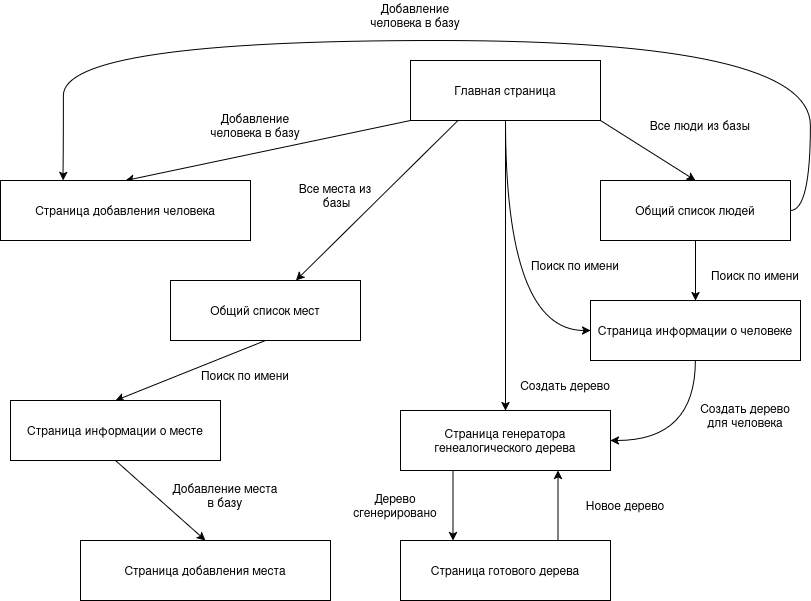

The diagram above was exported from draw.io. Its source (the exported page's mxGraphModel, read from the mxfile embedded in the PNG):
<mxGraphModel dx="2155" dy="915" grid="1" gridSize="10" guides="1" tooltips="1" connect="1" arrows="1" fold="1" page="1" pageScale="1" pageWidth="850" pageHeight="1100" math="0" shadow="0">
  <root>
    <mxCell id="0" />
    <mxCell id="1" parent="0" />
    <mxCell id="At-InqrRprUiqAnv0Wlz-6" edge="1" parent="1" source="VluFpqyUC-zVB4kpe7-v-1" style="edgeStyle=none;rounded=0;orthogonalLoop=1;jettySize=auto;html=1;exitX=0;exitY=1;exitDx=0;exitDy=0;entryX=0.5;entryY=0;entryDx=0;entryDy=0;" target="At-InqrRprUiqAnv0Wlz-1">
      <mxGeometry relative="1" as="geometry" />
    </mxCell>
    <mxCell id="At-InqrRprUiqAnv0Wlz-7" edge="1" parent="1" source="VluFpqyUC-zVB4kpe7-v-1" style="edgeStyle=none;rounded=0;orthogonalLoop=1;jettySize=auto;html=1;exitX=1;exitY=1;exitDx=0;exitDy=0;entryX=0.5;entryY=0;entryDx=0;entryDy=0;" target="At-InqrRprUiqAnv0Wlz-2">
      <mxGeometry relative="1" as="geometry" />
    </mxCell>
    <mxCell id="At-InqrRprUiqAnv0Wlz-14" edge="1" parent="1" source="VluFpqyUC-zVB4kpe7-v-1" style="edgeStyle=orthogonalEdgeStyle;curved=1;rounded=0;orthogonalLoop=1;jettySize=auto;html=1;exitX=0.5;exitY=1;exitDx=0;exitDy=0;entryX=0;entryY=0.5;entryDx=0;entryDy=0;" target="At-InqrRprUiqAnv0Wlz-3">
      <mxGeometry relative="1" as="geometry" />
    </mxCell>
    <mxCell id="At-InqrRprUiqAnv0Wlz-27" edge="1" parent="1" source="VluFpqyUC-zVB4kpe7-v-1" style="edgeStyle=none;rounded=0;orthogonalLoop=1;jettySize=auto;html=1;exitX=0.5;exitY=1;exitDx=0;exitDy=0;entryX=0.5;entryY=0;entryDx=0;entryDy=0;" target="At-InqrRprUiqAnv0Wlz-4">
      <mxGeometry relative="1" as="geometry" />
    </mxCell>
    <mxCell id="njPbt7Tu1V8WaulI9fXW-9" edge="1" parent="1" source="VluFpqyUC-zVB4kpe7-v-1" style="edgeStyle=none;rounded=0;orthogonalLoop=1;jettySize=auto;html=1;exitX=0.25;exitY=1;exitDx=0;exitDy=0;" target="njPbt7Tu1V8WaulI9fXW-8">
      <mxGeometry relative="1" as="geometry" />
    </mxCell>
    <mxCell id="VluFpqyUC-zVB4kpe7-v-1" parent="1" style="rounded=0;whiteSpace=wrap;html=1;" value="Главная страница" vertex="1">
      <mxGeometry height="60" width="190" x="80" y="90" as="geometry" />
    </mxCell>
    <mxCell id="At-InqrRprUiqAnv0Wlz-1" parent="1" style="rounded=0;whiteSpace=wrap;html=1;" value="Страница добавления человека" vertex="1">
      <mxGeometry height="60" width="250" x="-330" y="210" as="geometry" />
    </mxCell>
    <mxCell id="At-InqrRprUiqAnv0Wlz-8" edge="1" parent="1" source="At-InqrRprUiqAnv0Wlz-2" style="edgeStyle=none;rounded=0;orthogonalLoop=1;jettySize=auto;html=1;exitX=0.5;exitY=1;exitDx=0;exitDy=0;entryX=0.5;entryY=0;entryDx=0;entryDy=0;" target="At-InqrRprUiqAnv0Wlz-3">
      <mxGeometry relative="1" as="geometry" />
    </mxCell>
    <mxCell id="njPbt7Tu1V8WaulI9fXW-5" edge="1" parent="1" source="At-InqrRprUiqAnv0Wlz-2" style="edgeStyle=orthogonalEdgeStyle;curved=1;rounded=0;orthogonalLoop=1;jettySize=auto;html=1;exitX=1;exitY=0.5;exitDx=0;exitDy=0;entryX=0.25;entryY=0;entryDx=0;entryDy=0;" target="At-InqrRprUiqAnv0Wlz-1">
      <mxGeometry relative="1" as="geometry">
        <Array as="points">
          <mxPoint x="480" y="240" />
          <mxPoint x="480" y="70" />
          <mxPoint x="-267" y="70" />
          <mxPoint x="-267" y="180" />
        </Array>
        <mxPoint x="-340" y="170" as="targetPoint" />
      </mxGeometry>
    </mxCell>
    <mxCell id="At-InqrRprUiqAnv0Wlz-2" parent="1" style="rounded=0;whiteSpace=wrap;html=1;" value="Общий список людей" vertex="1">
      <mxGeometry height="60" width="190" x="270" y="210" as="geometry" />
    </mxCell>
    <mxCell id="At-InqrRprUiqAnv0Wlz-26" edge="1" parent="1" source="At-InqrRprUiqAnv0Wlz-3" style="edgeStyle=orthogonalEdgeStyle;curved=1;rounded=0;orthogonalLoop=1;jettySize=auto;html=1;exitX=0.5;exitY=1;exitDx=0;exitDy=0;entryX=1;entryY=0.5;entryDx=0;entryDy=0;" target="At-InqrRprUiqAnv0Wlz-4">
      <mxGeometry relative="1" as="geometry" />
    </mxCell>
    <mxCell id="At-InqrRprUiqAnv0Wlz-3" parent="1" style="rounded=0;whiteSpace=wrap;html=1;" value="Страница информации о человеке" vertex="1">
      <mxGeometry height="60" width="210" x="260" y="330" as="geometry" />
    </mxCell>
    <mxCell id="At-InqrRprUiqAnv0Wlz-10" edge="1" parent="1" source="At-InqrRprUiqAnv0Wlz-4" style="edgeStyle=none;rounded=0;orthogonalLoop=1;jettySize=auto;html=1;exitX=0.25;exitY=1;exitDx=0;exitDy=0;entryX=0.25;entryY=0;entryDx=0;entryDy=0;" target="At-InqrRprUiqAnv0Wlz-5">
      <mxGeometry relative="1" as="geometry" />
    </mxCell>
    <mxCell id="At-InqrRprUiqAnv0Wlz-4" parent="1" style="rounded=0;whiteSpace=wrap;html=1;" value="Страница генератора генеалогического дерева" vertex="1">
      <mxGeometry height="60" width="210" x="70" y="440" as="geometry" />
    </mxCell>
    <mxCell id="At-InqrRprUiqAnv0Wlz-30" edge="1" parent="1" source="At-InqrRprUiqAnv0Wlz-5" style="edgeStyle=none;rounded=0;orthogonalLoop=1;jettySize=auto;html=1;exitX=0.75;exitY=0;exitDx=0;exitDy=0;entryX=0.75;entryY=1;entryDx=0;entryDy=0;" target="At-InqrRprUiqAnv0Wlz-4">
      <mxGeometry relative="1" as="geometry" />
    </mxCell>
    <mxCell id="At-InqrRprUiqAnv0Wlz-5" parent="1" style="rounded=0;whiteSpace=wrap;html=1;" value="Страница готового дерева" vertex="1">
      <mxGeometry height="60" width="210" x="70" y="570" as="geometry" />
    </mxCell>
    <mxCell id="At-InqrRprUiqAnv0Wlz-12" parent="1" style="text;html=1;whiteSpace=wrap;strokeColor=none;fillColor=none;align=center;verticalAlign=middle;rounded=0;" value="Добавление человека в базу" vertex="1">
      <mxGeometry height="30" width="110" x="-130" y="140" as="geometry" />
    </mxCell>
    <mxCell id="At-InqrRprUiqAnv0Wlz-13" parent="1" style="text;html=1;whiteSpace=wrap;strokeColor=none;fillColor=none;align=center;verticalAlign=middle;rounded=0;" value="Все люди из базы" vertex="1">
      <mxGeometry height="30" width="110" x="315" y="140" as="geometry" />
    </mxCell>
    <mxCell id="At-InqrRprUiqAnv0Wlz-15" parent="1" style="text;html=1;whiteSpace=wrap;strokeColor=none;fillColor=none;align=center;verticalAlign=middle;rounded=0;" value="Поиск по имени" vertex="1">
      <mxGeometry height="30" width="110" x="370" y="290" as="geometry" />
    </mxCell>
    <mxCell id="At-InqrRprUiqAnv0Wlz-16" parent="1" style="text;html=1;whiteSpace=wrap;strokeColor=none;fillColor=none;align=center;verticalAlign=middle;rounded=0;" value="Поиск по имени" vertex="1">
      <mxGeometry height="30" width="110" x="190" y="280" as="geometry" />
    </mxCell>
    <mxCell id="At-InqrRprUiqAnv0Wlz-18" parent="1" style="text;html=1;whiteSpace=wrap;strokeColor=none;fillColor=none;align=center;verticalAlign=middle;rounded=0;" value="Создать дерево для человека" vertex="1">
      <mxGeometry height="30" width="110" x="360" y="430" as="geometry" />
    </mxCell>
    <mxCell id="At-InqrRprUiqAnv0Wlz-22" parent="1" style="text;html=1;whiteSpace=wrap;strokeColor=none;fillColor=none;align=center;verticalAlign=middle;rounded=0;" value="Дерево сгенерировано" vertex="1">
      <mxGeometry height="30" width="110" x="10" y="520" as="geometry" />
    </mxCell>
    <mxCell id="At-InqrRprUiqAnv0Wlz-28" parent="1" style="text;html=1;whiteSpace=wrap;strokeColor=none;fillColor=none;align=center;verticalAlign=middle;rounded=0;" value="Создать дерево" vertex="1">
      <mxGeometry height="30" width="110" x="180" y="400" as="geometry" />
    </mxCell>
    <mxCell id="At-InqrRprUiqAnv0Wlz-31" parent="1" style="text;html=1;whiteSpace=wrap;strokeColor=none;fillColor=none;align=center;verticalAlign=middle;rounded=0;" value="Новое дерево" vertex="1">
      <mxGeometry height="30" width="110" x="240" y="520" as="geometry" />
    </mxCell>
    <mxCell id="njPbt7Tu1V8WaulI9fXW-1" parent="1" style="rounded=0;whiteSpace=wrap;html=1;" value="Страница добавления места" vertex="1">
      <mxGeometry height="60" width="250" x="-250" y="570" as="geometry" />
    </mxCell>
    <mxCell id="njPbt7Tu1V8WaulI9fXW-7" parent="1" style="text;html=1;whiteSpace=wrap;strokeColor=none;fillColor=none;align=center;verticalAlign=middle;rounded=0;" value="Добавление человека в базу" vertex="1">
      <mxGeometry height="30" width="110" x="30" y="30" as="geometry" />
    </mxCell>
    <mxCell id="njPbt7Tu1V8WaulI9fXW-13" edge="1" parent="1" source="njPbt7Tu1V8WaulI9fXW-8" style="edgeStyle=none;rounded=0;orthogonalLoop=1;jettySize=auto;html=1;exitX=0.5;exitY=1;exitDx=0;exitDy=0;entryX=0.5;entryY=0;entryDx=0;entryDy=0;" target="njPbt7Tu1V8WaulI9fXW-12">
      <mxGeometry relative="1" as="geometry" />
    </mxCell>
    <mxCell id="njPbt7Tu1V8WaulI9fXW-8" parent="1" style="rounded=0;whiteSpace=wrap;html=1;" value="Общий список мест" vertex="1">
      <mxGeometry height="60" width="190" x="-160" y="310" as="geometry" />
    </mxCell>
    <mxCell id="njPbt7Tu1V8WaulI9fXW-10" parent="1" style="text;html=1;whiteSpace=wrap;strokeColor=none;fillColor=none;align=center;verticalAlign=middle;rounded=0;" value="&lt;div&gt;Все места из&lt;/div&gt;&lt;div&gt;&amp;nbsp;базы&lt;/div&gt;" vertex="1">
      <mxGeometry height="30" width="110" x="-50" y="210" as="geometry" />
    </mxCell>
    <mxCell id="njPbt7Tu1V8WaulI9fXW-17" edge="1" parent="1" source="njPbt7Tu1V8WaulI9fXW-12" style="edgeStyle=none;rounded=0;orthogonalLoop=1;jettySize=auto;html=1;exitX=0.5;exitY=1;exitDx=0;exitDy=0;entryX=0.5;entryY=0;entryDx=0;entryDy=0;" target="njPbt7Tu1V8WaulI9fXW-1">
      <mxGeometry relative="1" as="geometry" />
    </mxCell>
    <mxCell id="njPbt7Tu1V8WaulI9fXW-12" parent="1" style="rounded=0;whiteSpace=wrap;html=1;" value="&lt;div&gt;Страница информации о месте&lt;/div&gt;" vertex="1">
      <mxGeometry height="60" width="210" x="-320" y="430" as="geometry" />
    </mxCell>
    <mxCell id="njPbt7Tu1V8WaulI9fXW-14" parent="1" style="text;html=1;whiteSpace=wrap;strokeColor=none;fillColor=none;align=center;verticalAlign=middle;rounded=0;" value="Поиск по имени" vertex="1">
      <mxGeometry height="30" width="110" x="-140" y="390" as="geometry" />
    </mxCell>
    <mxCell id="njPbt7Tu1V8WaulI9fXW-16" parent="1" style="text;html=1;whiteSpace=wrap;strokeColor=none;fillColor=none;align=center;verticalAlign=middle;rounded=0;" value="Добавление места в базу" vertex="1">
      <mxGeometry height="30" width="110" x="-160" y="510" as="geometry" />
    </mxCell>
  </root>
</mxGraphModel>